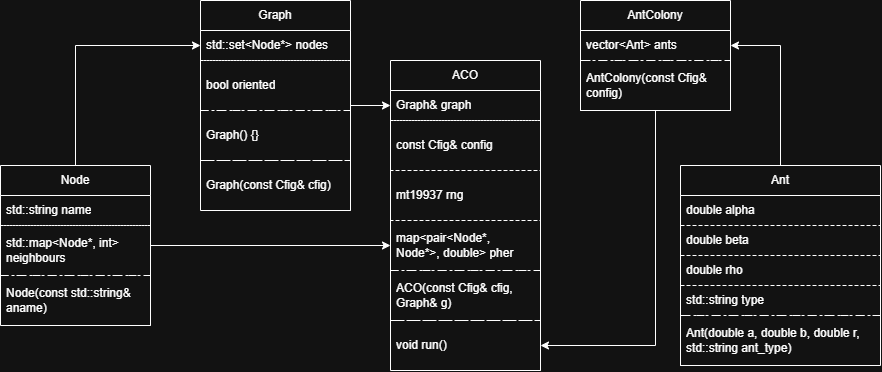

The diagram above was exported from draw.io. Its source (the exported page's mxGraphModel, read from the mxfile embedded in the PNG):
<mxGraphModel dx="2194" dy="954" grid="1" gridSize="10" guides="1" tooltips="1" connect="1" arrows="1" fold="1" page="1" pageScale="1" pageWidth="827" pageHeight="1169" math="0" shadow="0">
  <root>
    <mxCell id="0" />
    <mxCell id="1" parent="0" />
    <mxCell id="iduCr1dQdGH78_bih6cF-53" style="edgeStyle=orthogonalEdgeStyle;rounded=0;orthogonalLoop=1;jettySize=auto;html=1;entryX=1;entryY=0.5;entryDx=0;entryDy=0;" edge="1" parent="1" source="iduCr1dQdGH78_bih6cF-14" target="iduCr1dQdGH78_bih6cF-21">
      <mxGeometry relative="1" as="geometry" />
    </mxCell>
    <mxCell id="iduCr1dQdGH78_bih6cF-14" value="Ant" style="swimlane;fontStyle=0;childLayout=stackLayout;horizontal=1;startSize=30;horizontalStack=0;resizeParent=1;resizeParentMax=0;resizeLast=0;collapsible=1;marginBottom=0;whiteSpace=wrap;html=1;" vertex="1" parent="1">
      <mxGeometry x="520" y="225" width="200" height="200" as="geometry" />
    </mxCell>
    <mxCell id="iduCr1dQdGH78_bih6cF-15" value="double alpha" style="text;strokeColor=default;fillColor=none;align=left;verticalAlign=middle;spacingLeft=4;spacingRight=4;overflow=hidden;points=[[0,0.5],[1,0.5]];portConstraint=eastwest;rotatable=0;whiteSpace=wrap;html=1;dashed=1;" vertex="1" parent="iduCr1dQdGH78_bih6cF-14">
      <mxGeometry y="30" width="200" height="30" as="geometry" />
    </mxCell>
    <mxCell id="iduCr1dQdGH78_bih6cF-16" value="double beta" style="text;strokeColor=default;fillColor=none;align=left;verticalAlign=middle;spacingLeft=4;spacingRight=4;overflow=hidden;points=[[0,0.5],[1,0.5]];portConstraint=eastwest;rotatable=0;whiteSpace=wrap;html=1;dashed=1;" vertex="1" parent="iduCr1dQdGH78_bih6cF-14">
      <mxGeometry y="60" width="200" height="30" as="geometry" />
    </mxCell>
    <mxCell id="iduCr1dQdGH78_bih6cF-17" value="double rho" style="text;strokeColor=default;fillColor=none;align=left;verticalAlign=middle;spacingLeft=4;spacingRight=4;overflow=hidden;points=[[0,0.5],[1,0.5]];portConstraint=eastwest;rotatable=0;whiteSpace=wrap;html=1;dashed=1;" vertex="1" parent="iduCr1dQdGH78_bih6cF-14">
      <mxGeometry y="90" width="200" height="30" as="geometry" />
    </mxCell>
    <mxCell id="iduCr1dQdGH78_bih6cF-19" value="std::string type" style="text;strokeColor=default;fillColor=none;align=left;verticalAlign=middle;spacingLeft=4;spacingRight=4;overflow=hidden;points=[[0,0.5],[1,0.5]];portConstraint=eastwest;rotatable=0;whiteSpace=wrap;html=1;dashed=1;" vertex="1" parent="iduCr1dQdGH78_bih6cF-14">
      <mxGeometry y="120" width="200" height="30" as="geometry" />
    </mxCell>
    <mxCell id="iduCr1dQdGH78_bih6cF-26" value="Ant(double a, double b, double r, std::string ant_type)" style="text;strokeColor=default;fillColor=none;align=left;verticalAlign=middle;spacingLeft=4;spacingRight=4;overflow=hidden;points=[[0,0.5],[1,0.5]];portConstraint=eastwest;rotatable=0;whiteSpace=wrap;html=1;dashed=1;dashPattern=8 8;" vertex="1" parent="iduCr1dQdGH78_bih6cF-14">
      <mxGeometry y="150" width="200" height="50" as="geometry" />
    </mxCell>
    <mxCell id="iduCr1dQdGH78_bih6cF-52" style="edgeStyle=orthogonalEdgeStyle;rounded=0;orthogonalLoop=1;jettySize=auto;html=1;entryX=1;entryY=0.5;entryDx=0;entryDy=0;" edge="1" parent="1" source="iduCr1dQdGH78_bih6cF-20" target="iduCr1dQdGH78_bih6cF-49">
      <mxGeometry relative="1" as="geometry" />
    </mxCell>
    <mxCell id="iduCr1dQdGH78_bih6cF-20" value="AntColony" style="swimlane;fontStyle=0;childLayout=stackLayout;horizontal=1;startSize=30;horizontalStack=0;resizeParent=1;resizeParentMax=0;resizeLast=0;collapsible=1;marginBottom=0;whiteSpace=wrap;html=1;" vertex="1" parent="1">
      <mxGeometry x="420" y="60" width="150" height="110" as="geometry" />
    </mxCell>
    <mxCell id="iduCr1dQdGH78_bih6cF-21" value="vector&amp;lt;Ant&amp;gt; ants" style="text;strokeColor=default;fillColor=none;align=left;verticalAlign=middle;spacingLeft=4;spacingRight=4;overflow=hidden;points=[[0,0.5],[1,0.5]];portConstraint=eastwest;rotatable=0;whiteSpace=wrap;html=1;dashed=1;dashPattern=8 8;" vertex="1" parent="iduCr1dQdGH78_bih6cF-20">
      <mxGeometry y="30" width="150" height="30" as="geometry" />
    </mxCell>
    <mxCell id="iduCr1dQdGH78_bih6cF-25" value="AntColony(const Cfig&amp;amp; config)" style="text;strokeColor=default;fillColor=none;align=left;verticalAlign=middle;spacingLeft=4;spacingRight=4;overflow=hidden;points=[[0,0.5],[1,0.5]];portConstraint=eastwest;rotatable=0;whiteSpace=wrap;html=1;dashed=1;" vertex="1" parent="iduCr1dQdGH78_bih6cF-20">
      <mxGeometry y="60" width="150" height="50" as="geometry" />
    </mxCell>
    <mxCell id="iduCr1dQdGH78_bih6cF-46" style="edgeStyle=orthogonalEdgeStyle;rounded=0;orthogonalLoop=1;jettySize=auto;html=1;entryX=0;entryY=0.5;entryDx=0;entryDy=0;" edge="1" parent="1" source="iduCr1dQdGH78_bih6cF-27" target="iduCr1dQdGH78_bih6cF-34">
      <mxGeometry relative="1" as="geometry" />
    </mxCell>
    <mxCell id="iduCr1dQdGH78_bih6cF-48" style="edgeStyle=orthogonalEdgeStyle;rounded=0;orthogonalLoop=1;jettySize=auto;html=1;entryX=0;entryY=0.5;entryDx=0;entryDy=0;" edge="1" parent="1" source="iduCr1dQdGH78_bih6cF-27" target="iduCr1dQdGH78_bih6cF-44">
      <mxGeometry relative="1" as="geometry" />
    </mxCell>
    <mxCell id="iduCr1dQdGH78_bih6cF-27" value="Node" style="swimlane;fontStyle=0;childLayout=stackLayout;horizontal=1;startSize=30;horizontalStack=0;resizeParent=1;resizeParentMax=0;resizeLast=0;collapsible=1;marginBottom=0;whiteSpace=wrap;html=1;" vertex="1" parent="1">
      <mxGeometry x="-160" y="225" width="150" height="160" as="geometry" />
    </mxCell>
    <mxCell id="iduCr1dQdGH78_bih6cF-28" value="std::string name" style="text;strokeColor=default;fillColor=none;align=left;verticalAlign=middle;spacingLeft=4;spacingRight=4;overflow=hidden;points=[[0,0.5],[1,0.5]];portConstraint=eastwest;rotatable=0;whiteSpace=wrap;html=1;dashed=1;" vertex="1" parent="iduCr1dQdGH78_bih6cF-27">
      <mxGeometry y="30" width="150" height="30" as="geometry" />
    </mxCell>
    <mxCell id="iduCr1dQdGH78_bih6cF-29" value="std::map&amp;lt;Node*, int&amp;gt; neighbours" style="text;strokeColor=default;fillColor=none;align=left;verticalAlign=middle;spacingLeft=4;spacingRight=4;overflow=hidden;points=[[0,0.5],[1,0.5]];portConstraint=eastwest;rotatable=0;whiteSpace=wrap;html=1;dashed=1;" vertex="1" parent="iduCr1dQdGH78_bih6cF-27">
      <mxGeometry y="60" width="150" height="50" as="geometry" />
    </mxCell>
    <mxCell id="iduCr1dQdGH78_bih6cF-31" value="Node(const std::string&amp;amp; aname)" style="text;strokeColor=default;fillColor=none;align=left;verticalAlign=middle;spacingLeft=4;spacingRight=4;overflow=hidden;points=[[0,0.5],[1,0.5]];portConstraint=eastwest;rotatable=0;whiteSpace=wrap;html=1;dashed=1;dashPattern=8 8;" vertex="1" parent="iduCr1dQdGH78_bih6cF-27">
      <mxGeometry y="110" width="150" height="50" as="geometry" />
    </mxCell>
    <mxCell id="iduCr1dQdGH78_bih6cF-47" style="edgeStyle=orthogonalEdgeStyle;rounded=0;orthogonalLoop=1;jettySize=auto;html=1;entryX=0;entryY=0.5;entryDx=0;entryDy=0;" edge="1" parent="1" source="iduCr1dQdGH78_bih6cF-33" target="iduCr1dQdGH78_bih6cF-39">
      <mxGeometry relative="1" as="geometry" />
    </mxCell>
    <mxCell id="iduCr1dQdGH78_bih6cF-33" value="Graph" style="swimlane;fontStyle=0;childLayout=stackLayout;horizontal=1;startSize=30;horizontalStack=0;resizeParent=1;resizeParentMax=0;resizeLast=0;collapsible=1;marginBottom=0;whiteSpace=wrap;html=1;" vertex="1" parent="1">
      <mxGeometry x="40" y="60" width="150" height="210" as="geometry" />
    </mxCell>
    <mxCell id="iduCr1dQdGH78_bih6cF-34" value="&lt;div&gt;std::set&amp;lt;Node*&amp;gt; nodes&lt;/div&gt;" style="text;strokeColor=default;fillColor=none;align=left;verticalAlign=middle;spacingLeft=4;spacingRight=4;overflow=hidden;points=[[0,0.5],[1,0.5]];portConstraint=eastwest;rotatable=0;whiteSpace=wrap;html=1;dashed=1;" vertex="1" parent="iduCr1dQdGH78_bih6cF-33">
      <mxGeometry y="30" width="150" height="30" as="geometry" />
    </mxCell>
    <mxCell id="iduCr1dQdGH78_bih6cF-35" value="bool oriented" style="text;strokeColor=default;fillColor=none;align=left;verticalAlign=middle;spacingLeft=4;spacingRight=4;overflow=hidden;points=[[0,0.5],[1,0.5]];portConstraint=eastwest;rotatable=0;whiteSpace=wrap;html=1;dashed=1;" vertex="1" parent="iduCr1dQdGH78_bih6cF-33">
      <mxGeometry y="60" width="150" height="50" as="geometry" />
    </mxCell>
    <mxCell id="iduCr1dQdGH78_bih6cF-37" value="Graph() {}" style="text;strokeColor=default;fillColor=none;align=left;verticalAlign=middle;spacingLeft=4;spacingRight=4;overflow=hidden;points=[[0,0.5],[1,0.5]];portConstraint=eastwest;rotatable=0;whiteSpace=wrap;html=1;dashed=1;dashPattern=8 8;" vertex="1" parent="iduCr1dQdGH78_bih6cF-33">
      <mxGeometry y="110" width="150" height="50" as="geometry" />
    </mxCell>
    <mxCell id="iduCr1dQdGH78_bih6cF-36" value="Graph(const Cfig&amp;amp; cfig)" style="text;strokeColor=default;fillColor=none;align=left;verticalAlign=middle;spacingLeft=4;spacingRight=4;overflow=hidden;points=[[0,0.5],[1,0.5]];portConstraint=eastwest;rotatable=0;whiteSpace=wrap;html=1;dashed=1;dashPattern=8 8;" vertex="1" parent="iduCr1dQdGH78_bih6cF-33">
      <mxGeometry y="160" width="150" height="50" as="geometry" />
    </mxCell>
    <mxCell id="iduCr1dQdGH78_bih6cF-38" value="ACO" style="swimlane;fontStyle=0;childLayout=stackLayout;horizontal=1;startSize=30;horizontalStack=0;resizeParent=1;resizeParentMax=0;resizeLast=0;collapsible=1;marginBottom=0;whiteSpace=wrap;html=1;" vertex="1" parent="1">
      <mxGeometry x="230" y="120" width="150" height="310" as="geometry" />
    </mxCell>
    <mxCell id="iduCr1dQdGH78_bih6cF-39" value="&lt;div&gt;Graph&amp;amp; graph&lt;/div&gt;" style="text;strokeColor=default;fillColor=none;align=left;verticalAlign=middle;spacingLeft=4;spacingRight=4;overflow=hidden;points=[[0,0.5],[1,0.5]];portConstraint=eastwest;rotatable=0;whiteSpace=wrap;html=1;dashed=1;" vertex="1" parent="iduCr1dQdGH78_bih6cF-38">
      <mxGeometry y="30" width="150" height="30" as="geometry" />
    </mxCell>
    <mxCell id="iduCr1dQdGH78_bih6cF-40" value="const Cfig&amp;amp; config" style="text;strokeColor=default;fillColor=none;align=left;verticalAlign=middle;spacingLeft=4;spacingRight=4;overflow=hidden;points=[[0,0.5],[1,0.5]];portConstraint=eastwest;rotatable=0;whiteSpace=wrap;html=1;dashed=1;" vertex="1" parent="iduCr1dQdGH78_bih6cF-38">
      <mxGeometry y="60" width="150" height="50" as="geometry" />
    </mxCell>
    <mxCell id="iduCr1dQdGH78_bih6cF-41" value="mt19937 rng" style="text;strokeColor=default;fillColor=none;align=left;verticalAlign=middle;spacingLeft=4;spacingRight=4;overflow=hidden;points=[[0,0.5],[1,0.5]];portConstraint=eastwest;rotatable=0;whiteSpace=wrap;html=1;dashed=1;" vertex="1" parent="iduCr1dQdGH78_bih6cF-38">
      <mxGeometry y="110" width="150" height="50" as="geometry" />
    </mxCell>
    <mxCell id="iduCr1dQdGH78_bih6cF-44" value="map&amp;lt;pair&amp;lt;Node*, Node*&amp;gt;, double&amp;gt; pher" style="text;strokeColor=default;fillColor=none;align=left;verticalAlign=middle;spacingLeft=4;spacingRight=4;overflow=hidden;points=[[0,0.5],[1,0.5]];portConstraint=eastwest;rotatable=0;whiteSpace=wrap;html=1;dashed=1;" vertex="1" parent="iduCr1dQdGH78_bih6cF-38">
      <mxGeometry y="160" width="150" height="50" as="geometry" />
    </mxCell>
    <mxCell id="iduCr1dQdGH78_bih6cF-42" value="ACO(const Cfig&amp;amp; cfig, Graph&amp;amp; g)&lt;span style=&quot;white-space:pre&quot;&gt;&#09;&lt;/span&gt;" style="text;strokeColor=default;fillColor=none;align=left;verticalAlign=middle;spacingLeft=4;spacingRight=4;overflow=hidden;points=[[0,0.5],[1,0.5]];portConstraint=eastwest;rotatable=0;whiteSpace=wrap;html=1;dashed=1;dashPattern=8 8;" vertex="1" parent="iduCr1dQdGH78_bih6cF-38">
      <mxGeometry y="210" width="150" height="50" as="geometry" />
    </mxCell>
    <mxCell id="iduCr1dQdGH78_bih6cF-49" value="void run()" style="text;strokeColor=default;fillColor=none;align=left;verticalAlign=middle;spacingLeft=4;spacingRight=4;overflow=hidden;points=[[0,0.5],[1,0.5]];portConstraint=eastwest;rotatable=0;whiteSpace=wrap;html=1;dashed=1;dashPattern=8 8;" vertex="1" parent="iduCr1dQdGH78_bih6cF-38">
      <mxGeometry y="260" width="150" height="50" as="geometry" />
    </mxCell>
  </root>
</mxGraphModel>